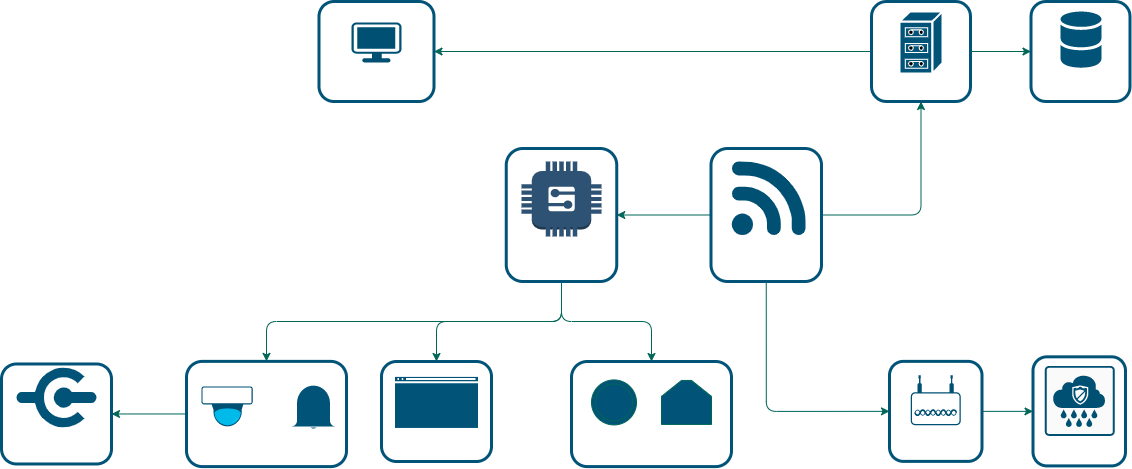

The diagram above was exported from draw.io. Its source (the exported page's mxGraphModel, read from the mxfile embedded in the PNG):
<mxGraphModel dx="2249" dy="832" grid="1" gridSize="10" guides="1" tooltips="1" connect="1" arrows="1" fold="1" page="1" pageScale="1" pageWidth="827" pageHeight="1169" math="0" shadow="0">
  <root>
    <mxCell id="0" />
    <mxCell id="1" parent="0" />
    <mxCell id="FztzQ1vnbIOrkDColalz-1" value="" style="points=[[0.005,0.09,0],[0.08,0,0],[0.76,0.25,0],[1,0.92,0],[0.91,0.995,0],[0.57,0.995,0],[0.045,0.955,0],[0.005,0.43,0]];verticalLabelPosition=bottom;html=1;verticalAlign=top;aspect=fixed;align=center;pointerEvents=1;shape=mxgraph.cisco19.3g_4g_indicator;fillColor=#005073;strokeColor=none;fontColor=#FFFFFF;" vertex="1" parent="1">
      <mxGeometry x="470" y="320" width="74" height="74" as="geometry" />
    </mxCell>
    <mxCell id="FztzQ1vnbIOrkDColalz-3" value="" style="points=[[0.03,0.03,0],[0.5,0,0],[0.97,0.03,0],[1,0.4,0],[0.97,0.745,0],[0.5,1,0],[0.03,0.745,0],[0,0.4,0]];verticalLabelPosition=bottom;html=1;verticalAlign=top;aspect=fixed;align=center;pointerEvents=1;shape=mxgraph.cisco19.workstation;fillColor=#005073;strokeColor=none;fontColor=#FFFFFF;" vertex="1" parent="1">
      <mxGeometry x="90" y="181" width="50" height="40" as="geometry" />
    </mxCell>
    <mxCell id="FztzQ1vnbIOrkDColalz-4" value="" style="points=[[0.03,0.36,0],[0.18,0,0],[0.5,0.34,0],[0.82,0,0],[0.97,0.36,0],[1,0.67,0],[0.975,0.975,0],[0.5,1,0],[0.025,0.975,0],[0,0.67,0]];verticalLabelPosition=bottom;html=1;verticalAlign=top;aspect=fixed;align=center;pointerEvents=1;shape=mxgraph.cisco19.wireless_access_point;fillColor=#005073;strokeColor=none;fontColor=#FFFFFF;" vertex="1" parent="1">
      <mxGeometry x="649.25" y="533.71" width="50" height="50" as="geometry" />
    </mxCell>
    <mxCell id="FztzQ1vnbIOrkDColalz-5" value="" style="points=[[0.015,0.015,0],[0.985,0.015,0],[0.985,0.985,0],[0.015,0.985,0],[0.25,0,0],[0.5,0,0],[0.75,0,0],[1,0.25,0],[1,0.5,0],[1,0.75,0],[0.75,1,0],[0.5,1,0],[0.25,1,0],[0,0.75,0],[0,0.5,0],[0,0.25,0]];verticalLabelPosition=bottom;html=1;verticalAlign=top;aspect=fixed;align=center;pointerEvents=1;shape=mxgraph.cisco19.rect;prIcon=policy_configuration;fillColor=#FAFAFA;strokeColor=#005073;fontColor=#FFFFFF;" vertex="1" parent="1">
      <mxGeometry x="783.25" y="524.4000000000001" width="70" height="70" as="geometry" />
    </mxCell>
    <mxCell id="FztzQ1vnbIOrkDColalz-6" value="" style="points=[[0.015,0.015,0],[0.5,0,0],[0.985,0.015,0],[1,0.22,0],[0.985,0.43,0],[0.73,0.85,0],[0.5,1,0],[0.285,0.85,0],[0.015,0.43,0],[0,0.22,0]];verticalLabelPosition=bottom;html=1;verticalAlign=top;aspect=fixed;align=center;pointerEvents=1;shape=mxgraph.cisco19.surveillance_camera;fillColor=#005073;strokeColor=none;fontColor=#FFFFFF;" vertex="1" parent="1">
      <mxGeometry x="-60" y="544.9000000000001" width="51.2" height="40" as="geometry" />
    </mxCell>
    <mxCell id="FztzQ1vnbIOrkDColalz-8" value="" style="shape=mxgraph.cisco.storage.tape_array;html=1;pointerEvents=1;dashed=0;strokeColor=#ffffff;strokeWidth=2;verticalLabelPosition=bottom;verticalAlign=top;align=center;outlineConnect=0;fillColor=#025378;fontColor=#FFFFFF;" vertex="1" parent="1">
      <mxGeometry x="638" y="170" width="43" height="62" as="geometry" />
    </mxCell>
    <mxCell id="FztzQ1vnbIOrkDColalz-15" value="" style="outlineConnect=0;dashed=0;verticalLabelPosition=bottom;verticalAlign=top;align=center;html=1;shape=mxgraph.aws3.generic;gradientColor=none;fillColor=#2E5273;fontColor=#FFFFFF;" vertex="1" parent="1">
      <mxGeometry x="260" y="320" width="80" height="75" as="geometry" />
    </mxCell>
    <mxCell id="FztzQ1vnbIOrkDColalz-18" value="" style="html=1;verticalLabelPosition=bottom;align=center;labelBackgroundColor=#ffffff;verticalAlign=top;strokeWidth=2;shadow=0;dashed=0;shape=mxgraph.ios7.icons.bell;fillColor=#025378;gradientColor=none;strokeColor=none;fontColor=#FFFFFF;" vertex="1" parent="1">
      <mxGeometry x="30" y="542.35" width="44" height="45.1" as="geometry" />
    </mxCell>
    <mxCell id="FztzQ1vnbIOrkDColalz-19" value="" style="html=1;verticalLabelPosition=bottom;align=center;labelBackgroundColor=#ffffff;verticalAlign=top;strokeWidth=2;shadow=0;dashed=0;shape=mxgraph.ios7.icons.window;fillColor=#025378;gradientColor=none;strokeColor=#FFFFFF;fontColor=#FFFFFF;" vertex="1" parent="1">
      <mxGeometry x="132.5" y="534.41" width="85" height="53.04" as="geometry" />
    </mxCell>
    <mxCell id="FztzQ1vnbIOrkDColalz-20" value="" style="shadow=0;dashed=0;html=1;strokeColor=none;labelPosition=center;verticalLabelPosition=bottom;verticalAlign=top;outlineConnect=0;align=center;shape=mxgraph.office.databases.database_mini_2;fillColor=#025378;fontColor=#FFFFFF;" vertex="1" parent="1">
      <mxGeometry x="799" y="170" width="41" height="57" as="geometry" />
    </mxCell>
    <mxCell id="FztzQ1vnbIOrkDColalz-22" value="" style="pointerEvents=1;shadow=0;dashed=0;html=1;strokeColor=none;labelPosition=center;verticalLabelPosition=bottom;verticalAlign=top;outlineConnect=0;align=center;shape=mxgraph.office.concepts.connector;fillColor=#025378;fontColor=#FFFFFF;" vertex="1" parent="1">
      <mxGeometry x="-245" y="526.12" width="80" height="60" as="geometry" />
    </mxCell>
    <mxCell id="FztzQ1vnbIOrkDColalz-27" value="&lt;font style=&quot;font-size: 18px;&quot;&gt;ARDUINO&lt;/font&gt;" style="text;html=1;align=center;verticalAlign=middle;resizable=0;points=[];autosize=1;strokeColor=none;fontSize=18;fontColor=#FFFFFF;" vertex="1" parent="1">
      <mxGeometry x="250" y="405" width="100" height="30" as="geometry" />
    </mxCell>
    <mxCell id="FztzQ1vnbIOrkDColalz-28" value="&lt;font&gt;Interfaz&lt;/font&gt;" style="text;html=1;align=center;verticalAlign=middle;resizable=0;points=[];autosize=1;strokeColor=none;fontColor=#FFFFFF;" vertex="1" parent="1">
      <mxGeometry x="85" y="227" width="60" height="20" as="geometry" />
    </mxCell>
    <mxCell id="FztzQ1vnbIOrkDColalz-33" value="&lt;font&gt;Base de datos&lt;/font&gt;" style="text;html=1;align=center;verticalAlign=middle;resizable=0;points=[];autosize=1;strokeColor=none;fontColor=#FFFFFF;" vertex="1" parent="1">
      <mxGeometry x="774" y="240" width="90" height="20" as="geometry" />
    </mxCell>
    <mxCell id="FztzQ1vnbIOrkDColalz-34" value="&lt;font&gt;Servidor&lt;/font&gt;" style="text;html=1;align=center;verticalAlign=middle;resizable=0;points=[];autosize=1;strokeColor=none;fontColor=#FFFFFF;" vertex="1" parent="1">
      <mxGeometry x="628" y="240" width="60" height="20" as="geometry" />
    </mxCell>
    <mxCell id="FztzQ1vnbIOrkDColalz-41" value="&lt;font&gt;Servidor&lt;/font&gt;" style="text;html=1;align=center;verticalAlign=middle;resizable=0;points=[];autosize=1;strokeColor=none;fontColor=#FFFFFF;" vertex="1" parent="1">
      <mxGeometry x="628" y="240" width="60" height="20" as="geometry" />
    </mxCell>
    <mxCell id="FztzQ1vnbIOrkDColalz-44" value="&lt;font&gt;Activador externo&lt;/font&gt;" style="text;html=1;align=center;verticalAlign=middle;resizable=0;points=[];autosize=1;strokeColor=none;fontColor=#FFFFFF;" vertex="1" parent="1">
      <mxGeometry x="-260" y="593.62" width="110" height="20" as="geometry" />
    </mxCell>
    <mxCell id="FztzQ1vnbIOrkDColalz-45" value="&lt;font style=&quot;font-size: 18px;&quot;&gt;ESP8266&lt;/font&gt;" style="text;html=1;align=center;verticalAlign=middle;resizable=0;points=[];autosize=1;strokeColor=none;fontSize=18;fontColor=#FFFFFF;" vertex="1" parent="1">
      <mxGeometry x="462" y="405" width="90" height="30" as="geometry" />
    </mxCell>
    <mxCell id="FztzQ1vnbIOrkDColalz-46" value="Activadores" style="text;html=1;align=center;verticalAlign=middle;resizable=0;points=[];autosize=1;strokeColor=none;fontColor=#FFFFFF;" vertex="1" parent="1">
      <mxGeometry x="-30" y="600" width="80" height="20" as="geometry" />
    </mxCell>
    <mxCell id="FztzQ1vnbIOrkDColalz-47" value="LCD local" style="text;html=1;align=center;verticalAlign=middle;resizable=0;points=[];autosize=1;strokeColor=none;fontColor=#FFFFFF;" vertex="1" parent="1">
      <mxGeometry x="140" y="600" width="70" height="20" as="geometry" />
    </mxCell>
    <mxCell id="FztzQ1vnbIOrkDColalz-48" value="" style="ellipse;shape=doubleEllipse;whiteSpace=wrap;html=1;aspect=fixed;rounded=0;sketch=0;strokeColor=#006658;fillColor=#025378;fontColor=#FFFFFF;" vertex="1" parent="1">
      <mxGeometry x="330" y="538.43" width="45" height="45" as="geometry" />
    </mxCell>
    <mxCell id="FztzQ1vnbIOrkDColalz-49" value="" style="shape=loopLimit;whiteSpace=wrap;html=1;rounded=0;sketch=0;strokeColor=#006658;size=20;fillColor=#025378;fontColor=#FFFFFF;" vertex="1" parent="1">
      <mxGeometry x="400" y="538.93" width="50" height="44" as="geometry" />
    </mxCell>
    <mxCell id="FztzQ1vnbIOrkDColalz-50" value="Sensores" style="text;html=1;align=center;verticalAlign=middle;resizable=0;points=[];autosize=1;strokeColor=none;fontColor=#FFFFFF;" vertex="1" parent="1">
      <mxGeometry x="360" y="600" width="70" height="20" as="geometry" />
    </mxCell>
    <mxCell id="FztzQ1vnbIOrkDColalz-51" value="Router" style="text;html=1;align=center;verticalAlign=middle;resizable=0;points=[];autosize=1;strokeColor=none;fontColor=#FFFFFF;" vertex="1" parent="1">
      <mxGeometry x="649.25" y="593.94" width="50" height="20" as="geometry" />
    </mxCell>
    <mxCell id="FztzQ1vnbIOrkDColalz-52" value="Internet" style="text;html=1;align=center;verticalAlign=middle;resizable=0;points=[];autosize=1;strokeColor=none;fontColor=#FFFFFF;" vertex="1" parent="1">
      <mxGeometry x="788.25" y="604.4" width="60" height="20" as="geometry" />
    </mxCell>
    <mxCell id="FztzQ1vnbIOrkDColalz-53" value="" style="rounded=1;whiteSpace=wrap;html=1;sketch=0;fillColor=none;strokeColor=#025378;strokeWidth=3;fontColor=#FFFFFF;" vertex="1" parent="1">
      <mxGeometry x="57.5" y="160" width="115" height="100" as="geometry" />
    </mxCell>
    <mxCell id="FztzQ1vnbIOrkDColalz-54" value="" style="rounded=1;whiteSpace=wrap;html=1;sketch=0;fillColor=none;strokeColor=#025378;strokeWidth=3;fontColor=#FFFFFF;" vertex="1" parent="1">
      <mxGeometry x="310" y="520" width="160" height="105.1" as="geometry" />
    </mxCell>
    <mxCell id="FztzQ1vnbIOrkDColalz-76" style="edgeStyle=orthogonalEdgeStyle;curved=0;rounded=1;sketch=0;orthogonalLoop=1;jettySize=auto;html=1;exitX=1;exitY=0.5;exitDx=0;exitDy=0;entryX=0;entryY=0.5;entryDx=0;entryDy=0;strokeColor=#006658;fillColor=#21C0A5;fontColor=#FFFFFF;" edge="1" parent="1" source="FztzQ1vnbIOrkDColalz-55" target="FztzQ1vnbIOrkDColalz-60">
      <mxGeometry relative="1" as="geometry" />
    </mxCell>
    <mxCell id="FztzQ1vnbIOrkDColalz-55" value="" style="rounded=1;whiteSpace=wrap;html=1;sketch=0;fillColor=none;strokeColor=#025378;strokeWidth=3;fontColor=#FFFFFF;" vertex="1" parent="1">
      <mxGeometry x="628" y="519.87" width="92.5" height="100" as="geometry" />
    </mxCell>
    <mxCell id="FztzQ1vnbIOrkDColalz-65" style="edgeStyle=orthogonalEdgeStyle;curved=0;rounded=1;sketch=0;orthogonalLoop=1;jettySize=auto;html=1;exitX=1;exitY=0.5;exitDx=0;exitDy=0;entryX=0.5;entryY=1;entryDx=0;entryDy=0;strokeColor=#006658;fillColor=#21C0A5;fontColor=#FFFFFF;" edge="1" parent="1" source="FztzQ1vnbIOrkDColalz-56" target="FztzQ1vnbIOrkDColalz-57">
      <mxGeometry relative="1" as="geometry" />
    </mxCell>
    <mxCell id="FztzQ1vnbIOrkDColalz-67" style="edgeStyle=orthogonalEdgeStyle;curved=0;rounded=1;sketch=0;orthogonalLoop=1;jettySize=auto;html=1;exitX=0;exitY=0.5;exitDx=0;exitDy=0;entryX=1;entryY=0.5;entryDx=0;entryDy=0;strokeColor=#006658;fillColor=#21C0A5;fontColor=#FFFFFF;" edge="1" parent="1" source="FztzQ1vnbIOrkDColalz-56" target="FztzQ1vnbIOrkDColalz-59">
      <mxGeometry relative="1" as="geometry" />
    </mxCell>
    <mxCell id="FztzQ1vnbIOrkDColalz-74" style="edgeStyle=orthogonalEdgeStyle;curved=0;rounded=1;sketch=0;orthogonalLoop=1;jettySize=auto;html=1;exitX=0.5;exitY=1;exitDx=0;exitDy=0;entryX=0;entryY=0.5;entryDx=0;entryDy=0;strokeColor=#006658;fillColor=#21C0A5;fontColor=#FFFFFF;" edge="1" parent="1" source="FztzQ1vnbIOrkDColalz-56" target="FztzQ1vnbIOrkDColalz-55">
      <mxGeometry relative="1" as="geometry" />
    </mxCell>
    <mxCell id="FztzQ1vnbIOrkDColalz-56" value="" style="rounded=1;whiteSpace=wrap;html=1;sketch=0;fillColor=none;strokeColor=#025378;strokeWidth=3;fontColor=#FFFFFF;" vertex="1" parent="1">
      <mxGeometry x="449.5" y="307" width="110.5" height="133" as="geometry" />
    </mxCell>
    <mxCell id="FztzQ1vnbIOrkDColalz-66" style="edgeStyle=orthogonalEdgeStyle;curved=0;rounded=1;sketch=0;orthogonalLoop=1;jettySize=auto;html=1;exitX=1;exitY=0.5;exitDx=0;exitDy=0;entryX=0;entryY=0.5;entryDx=0;entryDy=0;strokeColor=#006658;fillColor=#21C0A5;fontColor=#FFFFFF;" edge="1" parent="1" source="FztzQ1vnbIOrkDColalz-57" target="FztzQ1vnbIOrkDColalz-58">
      <mxGeometry relative="1" as="geometry" />
    </mxCell>
    <mxCell id="FztzQ1vnbIOrkDColalz-69" style="edgeStyle=orthogonalEdgeStyle;curved=0;rounded=1;sketch=0;orthogonalLoop=1;jettySize=auto;html=1;exitX=0;exitY=0.5;exitDx=0;exitDy=0;entryX=1;entryY=0.5;entryDx=0;entryDy=0;strokeColor=#006658;fillColor=#21C0A5;fontColor=#FFFFFF;" edge="1" parent="1" source="FztzQ1vnbIOrkDColalz-57" target="FztzQ1vnbIOrkDColalz-53">
      <mxGeometry relative="1" as="geometry" />
    </mxCell>
    <mxCell id="FztzQ1vnbIOrkDColalz-57" value="" style="rounded=1;whiteSpace=wrap;html=1;sketch=0;fillColor=none;strokeColor=#025378;strokeWidth=3;fontColor=#FFFFFF;" vertex="1" parent="1">
      <mxGeometry x="610" y="160" width="99" height="100" as="geometry" />
    </mxCell>
    <mxCell id="FztzQ1vnbIOrkDColalz-58" value="" style="rounded=1;whiteSpace=wrap;html=1;sketch=0;fillColor=none;strokeColor=#025378;strokeWidth=3;fontColor=#FFFFFF;" vertex="1" parent="1">
      <mxGeometry x="769.5" y="160" width="99" height="100" as="geometry" />
    </mxCell>
    <mxCell id="FztzQ1vnbIOrkDColalz-70" style="edgeStyle=orthogonalEdgeStyle;curved=0;rounded=1;sketch=0;orthogonalLoop=1;jettySize=auto;html=1;exitX=0.5;exitY=1;exitDx=0;exitDy=0;entryX=0.5;entryY=0;entryDx=0;entryDy=0;strokeColor=#006658;fillColor=#21C0A5;fontColor=#FFFFFF;" edge="1" parent="1" source="FztzQ1vnbIOrkDColalz-59" target="FztzQ1vnbIOrkDColalz-63">
      <mxGeometry relative="1" as="geometry" />
    </mxCell>
    <mxCell id="FztzQ1vnbIOrkDColalz-72" style="edgeStyle=orthogonalEdgeStyle;curved=0;rounded=1;sketch=0;orthogonalLoop=1;jettySize=auto;html=1;exitX=0.5;exitY=1;exitDx=0;exitDy=0;entryX=0.5;entryY=0;entryDx=0;entryDy=0;strokeColor=#006658;fillColor=#21C0A5;fontColor=#FFFFFF;" edge="1" parent="1" source="FztzQ1vnbIOrkDColalz-59" target="FztzQ1vnbIOrkDColalz-62">
      <mxGeometry relative="1" as="geometry" />
    </mxCell>
    <mxCell id="FztzQ1vnbIOrkDColalz-73" style="edgeStyle=orthogonalEdgeStyle;curved=0;rounded=1;sketch=0;orthogonalLoop=1;jettySize=auto;html=1;exitX=0.5;exitY=1;exitDx=0;exitDy=0;entryX=0.5;entryY=0;entryDx=0;entryDy=0;strokeColor=#006658;fillColor=#21C0A5;fontColor=#FFFFFF;" edge="1" parent="1" source="FztzQ1vnbIOrkDColalz-59" target="FztzQ1vnbIOrkDColalz-54">
      <mxGeometry relative="1" as="geometry" />
    </mxCell>
    <mxCell id="FztzQ1vnbIOrkDColalz-59" value="" style="rounded=1;whiteSpace=wrap;html=1;sketch=0;fillColor=none;strokeColor=#025378;strokeWidth=3;fontColor=#FFFFFF;" vertex="1" parent="1">
      <mxGeometry x="244.75" y="307" width="110.5" height="133" as="geometry" />
    </mxCell>
    <mxCell id="FztzQ1vnbIOrkDColalz-60" value="" style="rounded=1;whiteSpace=wrap;html=1;sketch=0;fillColor=none;strokeColor=#025378;strokeWidth=3;fontColor=#FFFFFF;" vertex="1" parent="1">
      <mxGeometry x="771.5" y="515.33" width="92.5" height="109.07" as="geometry" />
    </mxCell>
    <mxCell id="FztzQ1vnbIOrkDColalz-62" value="" style="rounded=1;whiteSpace=wrap;html=1;sketch=0;fillColor=none;strokeColor=#025378;strokeWidth=3;fontColor=#FFFFFF;" vertex="1" parent="1">
      <mxGeometry x="120" y="520" width="110" height="100" as="geometry" />
    </mxCell>
    <mxCell id="FztzQ1vnbIOrkDColalz-71" style="edgeStyle=orthogonalEdgeStyle;curved=0;rounded=1;sketch=0;orthogonalLoop=1;jettySize=auto;html=1;exitX=0;exitY=0.5;exitDx=0;exitDy=0;entryX=1;entryY=0.5;entryDx=0;entryDy=0;strokeColor=#006658;fillColor=#21C0A5;fontColor=#FFFFFF;" edge="1" parent="1" source="FztzQ1vnbIOrkDColalz-63" target="FztzQ1vnbIOrkDColalz-64">
      <mxGeometry relative="1" as="geometry" />
    </mxCell>
    <mxCell id="FztzQ1vnbIOrkDColalz-63" value="" style="rounded=1;whiteSpace=wrap;html=1;sketch=0;fillColor=none;strokeColor=#025378;strokeWidth=3;fontColor=#FFFFFF;" vertex="1" parent="1">
      <mxGeometry x="-75" y="519.87" width="160" height="105.23" as="geometry" />
    </mxCell>
    <mxCell id="FztzQ1vnbIOrkDColalz-64" value="" style="rounded=1;whiteSpace=wrap;html=1;sketch=0;fillColor=none;strokeColor=#025378;strokeWidth=3;fontColor=#FFFFFF;" vertex="1" parent="1">
      <mxGeometry x="-260" y="522.48" width="110" height="100" as="geometry" />
    </mxCell>
  </root>
</mxGraphModel>